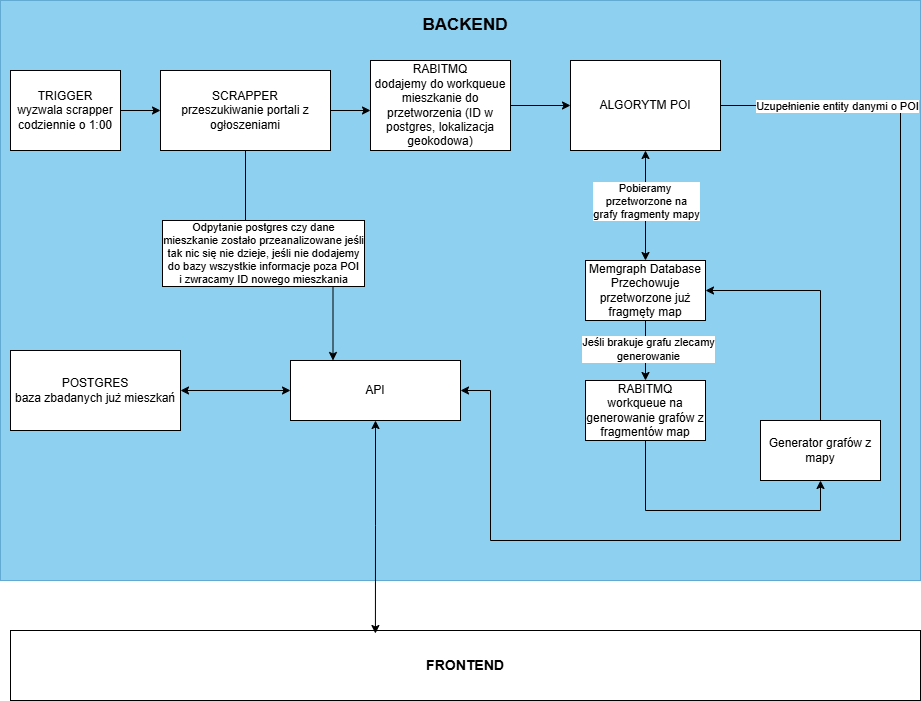

The diagram above was exported from draw.io. Its source (the exported page's mxGraphModel, read from the mxfile embedded in the PNG):
<mxGraphModel dx="2276" dy="743" grid="1" gridSize="10" guides="1" tooltips="1" connect="1" arrows="1" fold="1" page="1" pageScale="1" pageWidth="850" pageHeight="1100" math="0" shadow="0">
  <root>
    <mxCell id="0" />
    <mxCell id="1" parent="0" />
    <mxCell id="ySvwKGZeaJAUYFZsDzjR-14" value="" style="rounded=0;whiteSpace=wrap;html=1;fillColor=#1ba1e2;strokeColor=#006EAF;opacity=50;fontColor=#ffffff;" parent="1" vertex="1">
      <mxGeometry x="-150" y="110" width="920" height="580" as="geometry" />
    </mxCell>
    <mxCell id="ySvwKGZeaJAUYFZsDzjR-9" style="edgeStyle=orthogonalEdgeStyle;rounded=0;orthogonalLoop=1;jettySize=auto;html=1;" parent="1" source="ySvwKGZeaJAUYFZsDzjR-1" edge="1">
      <mxGeometry relative="1" as="geometry">
        <mxPoint x="220" y="220" as="targetPoint" />
      </mxGeometry>
    </mxCell>
    <mxCell id="ySvwKGZeaJAUYFZsDzjR-38" style="edgeStyle=orthogonalEdgeStyle;rounded=0;orthogonalLoop=1;jettySize=auto;html=1;entryX=0.25;entryY=0;entryDx=0;entryDy=0;" parent="1" source="ySvwKGZeaJAUYFZsDzjR-1" target="ySvwKGZeaJAUYFZsDzjR-16" edge="1">
      <mxGeometry relative="1" as="geometry" />
    </mxCell>
    <mxCell id="ySvwKGZeaJAUYFZsDzjR-39" value="Odpytanie postgres czy dane&lt;div&gt;mieszkanie zostało przeanalizowane&amp;nbsp;&lt;span style=&quot;background-color: light-dark(#ffffff, var(--ge-dark-color, #121212)); color: light-dark(rgb(0, 0, 0), rgb(255, 255, 255));&quot;&gt;jeśli &lt;br&gt;tak nic się nie dzieje,&amp;nbsp;&lt;/span&gt;&lt;span style=&quot;background-color: light-dark(#ffffff, var(--ge-dark-color, #121212)); color: light-dark(rgb(0, 0, 0), rgb(255, 255, 255));&quot;&gt;jeśli nie dodajemy &lt;br&gt;do bazy&amp;nbsp;wszystkie informacje poza POI&lt;/span&gt;&lt;div&gt;i zwracamy ID nowego mieszkania&lt;/div&gt;&lt;/div&gt;" style="edgeLabel;html=1;align=center;verticalAlign=middle;resizable=0;points=[];labelBorderColor=default;" parent="ySvwKGZeaJAUYFZsDzjR-38" vertex="1" connectable="0">
      <mxGeometry x="-0.1811" y="3" relative="1" as="geometry">
        <mxPoint as="offset" />
      </mxGeometry>
    </mxCell>
    <mxCell id="ySvwKGZeaJAUYFZsDzjR-1" value="SCRAPPER&lt;div&gt;przeszukiwanie portali z ogłoszeniami&lt;/div&gt;" style="rounded=0;whiteSpace=wrap;html=1;" parent="1" vertex="1">
      <mxGeometry x="10" y="180" width="170" height="80" as="geometry" />
    </mxCell>
    <mxCell id="ySvwKGZeaJAUYFZsDzjR-17" style="edgeStyle=orthogonalEdgeStyle;rounded=0;orthogonalLoop=1;jettySize=auto;html=1;startArrow=classic;startFill=1;" parent="1" source="ySvwKGZeaJAUYFZsDzjR-2" target="ySvwKGZeaJAUYFZsDzjR-16" edge="1">
      <mxGeometry relative="1" as="geometry" />
    </mxCell>
    <mxCell id="ySvwKGZeaJAUYFZsDzjR-2" value="POSTGRES&lt;div&gt;baza zbadanych już mieszkań&lt;/div&gt;" style="rounded=0;whiteSpace=wrap;html=1;" parent="1" vertex="1">
      <mxGeometry x="-140" y="460" width="170" height="80" as="geometry" />
    </mxCell>
    <mxCell id="ySvwKGZeaJAUYFZsDzjR-10" value="RABITMQ&lt;div&gt;dodajemy do workqueue mieszkanie do przetworzenia (ID w postgres, lokalizacja geokodowa)&lt;/div&gt;" style="rounded=0;whiteSpace=wrap;html=1;" parent="1" vertex="1">
      <mxGeometry x="220" y="170" width="140" height="90" as="geometry" />
    </mxCell>
    <mxCell id="ySvwKGZeaJAUYFZsDzjR-15" value="&lt;b&gt;&lt;font style=&quot;font-size: 17px;&quot;&gt;BACKEND&lt;/font&gt;&lt;/b&gt;" style="text;html=1;whiteSpace=wrap;strokeColor=none;fillColor=none;align=center;verticalAlign=middle;rounded=0;" parent="1" vertex="1">
      <mxGeometry x="200" y="120" width="230" height="30" as="geometry" />
    </mxCell>
    <mxCell id="ySvwKGZeaJAUYFZsDzjR-16" value="API" style="rounded=0;whiteSpace=wrap;html=1;" parent="1" vertex="1">
      <mxGeometry x="140" y="470" width="170" height="60" as="geometry" />
    </mxCell>
    <mxCell id="ySvwKGZeaJAUYFZsDzjR-18" value="&lt;b&gt;&lt;font style=&quot;font-size: 14px;&quot;&gt;FRONTEND&lt;/font&gt;&lt;/b&gt;" style="rounded=0;whiteSpace=wrap;html=1;" parent="1" vertex="1">
      <mxGeometry x="-140" y="740" width="910" height="70" as="geometry" />
    </mxCell>
    <mxCell id="ySvwKGZeaJAUYFZsDzjR-19" style="edgeStyle=orthogonalEdgeStyle;rounded=0;orthogonalLoop=1;jettySize=auto;html=1;startArrow=classic;startFill=1;entryX=0.401;entryY=0.043;entryDx=0;entryDy=0;entryPerimeter=0;" parent="1" source="ySvwKGZeaJAUYFZsDzjR-16" target="ySvwKGZeaJAUYFZsDzjR-18" edge="1">
      <mxGeometry relative="1" as="geometry">
        <mxPoint x="225" y="670" as="targetPoint" />
      </mxGeometry>
    </mxCell>
    <mxCell id="ySvwKGZeaJAUYFZsDzjR-21" style="edgeStyle=orthogonalEdgeStyle;rounded=0;orthogonalLoop=1;jettySize=auto;html=1;entryX=0;entryY=0.5;entryDx=0;entryDy=0;" parent="1" source="ySvwKGZeaJAUYFZsDzjR-10" target="ySvwKGZeaJAUYFZsDzjR-28" edge="1">
      <mxGeometry relative="1" as="geometry">
        <mxPoint x="403" y="214.96000000000004" as="targetPoint" />
      </mxGeometry>
    </mxCell>
    <mxCell id="ySvwKGZeaJAUYFZsDzjR-34" style="edgeStyle=orthogonalEdgeStyle;rounded=0;orthogonalLoop=1;jettySize=auto;html=1;entryX=0.5;entryY=0;entryDx=0;entryDy=0;startArrow=classic;startFill=1;" parent="1" source="ySvwKGZeaJAUYFZsDzjR-28" target="ySvwKGZeaJAUYFZsDzjR-33" edge="1">
      <mxGeometry relative="1" as="geometry" />
    </mxCell>
    <mxCell id="ySvwKGZeaJAUYFZsDzjR-35" value="Pobieramy&amp;nbsp;&lt;div&gt;przetworzone na&lt;/div&gt;&lt;div&gt;grafy fragmenty mapy&lt;/div&gt;" style="edgeLabel;html=1;align=center;verticalAlign=middle;resizable=0;points=[];" parent="ySvwKGZeaJAUYFZsDzjR-34" vertex="1" connectable="0">
      <mxGeometry x="0.1" relative="1" as="geometry">
        <mxPoint y="-11" as="offset" />
      </mxGeometry>
    </mxCell>
    <mxCell id="ySvwKGZeaJAUYFZsDzjR-48" style="edgeStyle=orthogonalEdgeStyle;rounded=0;orthogonalLoop=1;jettySize=auto;html=1;entryX=1;entryY=0.5;entryDx=0;entryDy=0;" parent="1" source="ySvwKGZeaJAUYFZsDzjR-28" target="ySvwKGZeaJAUYFZsDzjR-16" edge="1">
      <mxGeometry relative="1" as="geometry">
        <mxPoint x="860" y="215" as="targetPoint" />
        <Array as="points">
          <mxPoint x="750" y="215" />
          <mxPoint x="750" y="650" />
          <mxPoint x="340" y="650" />
          <mxPoint x="340" y="500" />
        </Array>
      </mxGeometry>
    </mxCell>
    <mxCell id="ySvwKGZeaJAUYFZsDzjR-50" value="Uzupełnienie entity danymi o POI" style="edgeLabel;html=1;align=center;verticalAlign=middle;resizable=0;points=[];" parent="ySvwKGZeaJAUYFZsDzjR-48" vertex="1" connectable="0">
      <mxGeometry x="-0.8075" relative="1" as="geometry">
        <mxPoint as="offset" />
      </mxGeometry>
    </mxCell>
    <mxCell id="ySvwKGZeaJAUYFZsDzjR-28" value="ALGORYTM POI" style="rounded=0;whiteSpace=wrap;html=1;" parent="1" vertex="1">
      <mxGeometry x="420" y="170" width="150" height="90" as="geometry" />
    </mxCell>
    <mxCell id="ySvwKGZeaJAUYFZsDzjR-42" style="edgeStyle=orthogonalEdgeStyle;rounded=0;orthogonalLoop=1;jettySize=auto;html=1;entryX=0.5;entryY=0;entryDx=0;entryDy=0;" parent="1" source="ySvwKGZeaJAUYFZsDzjR-33" target="ySvwKGZeaJAUYFZsDzjR-40" edge="1">
      <mxGeometry relative="1" as="geometry" />
    </mxCell>
    <mxCell id="ySvwKGZeaJAUYFZsDzjR-43" value="Jeśli brakuje grafu zlecamy&lt;div&gt;generowanie&lt;/div&gt;" style="edgeLabel;html=1;align=center;verticalAlign=middle;resizable=0;points=[];" parent="ySvwKGZeaJAUYFZsDzjR-42" vertex="1" connectable="0">
      <mxGeometry x="-0.08" y="2" relative="1" as="geometry">
        <mxPoint as="offset" />
      </mxGeometry>
    </mxCell>
    <mxCell id="ySvwKGZeaJAUYFZsDzjR-33" value="Memgraph Database&lt;div&gt;Przechowuje przetworzone już fragmęty map&lt;/div&gt;" style="rounded=0;whiteSpace=wrap;html=1;" parent="1" vertex="1">
      <mxGeometry x="435" y="370" width="120" height="60" as="geometry" />
    </mxCell>
    <mxCell id="ySvwKGZeaJAUYFZsDzjR-44" style="edgeStyle=orthogonalEdgeStyle;rounded=0;orthogonalLoop=1;jettySize=auto;html=1;entryX=0.5;entryY=1;entryDx=0;entryDy=0;exitX=0.5;exitY=1;exitDx=0;exitDy=0;" parent="1" source="ySvwKGZeaJAUYFZsDzjR-40" target="ySvwKGZeaJAUYFZsDzjR-41" edge="1">
      <mxGeometry relative="1" as="geometry">
        <Array as="points">
          <mxPoint x="495" y="620" />
          <mxPoint x="670" y="620" />
        </Array>
      </mxGeometry>
    </mxCell>
    <mxCell id="ySvwKGZeaJAUYFZsDzjR-40" value="RABITMQ&lt;div&gt;workqueue na generowanie grafów z fragmentów map&lt;/div&gt;" style="rounded=0;whiteSpace=wrap;html=1;" parent="1" vertex="1">
      <mxGeometry x="435" y="490" width="120" height="60" as="geometry" />
    </mxCell>
    <mxCell id="ySvwKGZeaJAUYFZsDzjR-45" style="edgeStyle=orthogonalEdgeStyle;rounded=0;orthogonalLoop=1;jettySize=auto;html=1;entryX=1;entryY=0.5;entryDx=0;entryDy=0;exitX=0.5;exitY=0;exitDx=0;exitDy=0;" parent="1" source="ySvwKGZeaJAUYFZsDzjR-41" target="ySvwKGZeaJAUYFZsDzjR-33" edge="1">
      <mxGeometry relative="1" as="geometry">
        <Array as="points">
          <mxPoint x="670" y="400" />
        </Array>
      </mxGeometry>
    </mxCell>
    <mxCell id="ySvwKGZeaJAUYFZsDzjR-41" value="Generator grafów z mapy" style="rounded=0;whiteSpace=wrap;html=1;" parent="1" vertex="1">
      <mxGeometry x="610" y="530" width="120" height="60" as="geometry" />
    </mxCell>
    <mxCell id="ySvwKGZeaJAUYFZsDzjR-47" style="edgeStyle=orthogonalEdgeStyle;rounded=0;orthogonalLoop=1;jettySize=auto;html=1;entryX=0;entryY=0.5;entryDx=0;entryDy=0;" parent="1" source="ySvwKGZeaJAUYFZsDzjR-46" target="ySvwKGZeaJAUYFZsDzjR-1" edge="1">
      <mxGeometry relative="1" as="geometry" />
    </mxCell>
    <mxCell id="ySvwKGZeaJAUYFZsDzjR-46" value="TRIGGER&lt;div&gt;wyzwala scrapper codziennie o 1:00&lt;/div&gt;" style="rounded=0;whiteSpace=wrap;html=1;" parent="1" vertex="1">
      <mxGeometry x="-140" y="180" width="110" height="80" as="geometry" />
    </mxCell>
  </root>
</mxGraphModel>